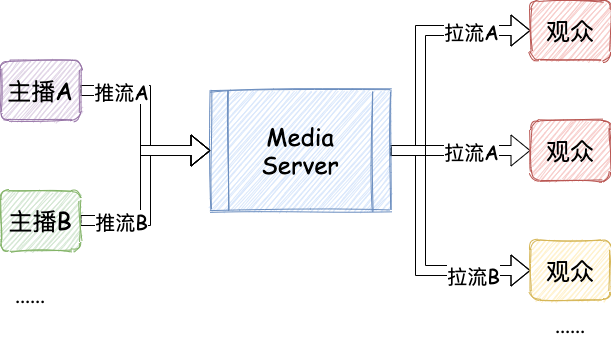

The diagram above was exported from draw.io. Its source (the exported page's mxGraphModel, read from the mxfile embedded in the PNG):
<mxGraphModel dx="1164" dy="680" grid="1" gridSize="10" guides="1" tooltips="1" connect="1" arrows="1" fold="1" page="1" pageScale="1" pageWidth="827" pageHeight="1169" math="0" shadow="0">
  <root>
    <mxCell id="vlAtAPHpOeGQ4r_B4i1N-0" />
    <mxCell id="vlAtAPHpOeGQ4r_B4i1N-1" parent="vlAtAPHpOeGQ4r_B4i1N-0" />
    <mxCell id="vlAtAPHpOeGQ4r_B4i1N-5" style="edgeStyle=orthogonalEdgeStyle;shape=flexArrow;rounded=0;sketch=0;orthogonalLoop=1;jettySize=auto;html=1;exitX=1;exitY=0.5;exitDx=0;exitDy=0;entryX=0;entryY=0.5;entryDx=0;entryDy=0;fontFamily=Comic Sans MS;fontSize=24;" edge="1" parent="vlAtAPHpOeGQ4r_B4i1N-1" source="vlAtAPHpOeGQ4r_B4i1N-2" target="vlAtAPHpOeGQ4r_B4i1N-3">
      <mxGeometry relative="1" as="geometry" />
    </mxCell>
    <mxCell id="vlAtAPHpOeGQ4r_B4i1N-6" value="推流A" style="edgeLabel;html=1;align=center;verticalAlign=middle;resizable=0;points=[];fontSize=20;fontFamily=Comic Sans MS;" vertex="1" connectable="0" parent="vlAtAPHpOeGQ4r_B4i1N-5">
      <mxGeometry x="-0.3167" y="2" relative="1" as="geometry">
        <mxPoint x="-27" as="offset" />
      </mxGeometry>
    </mxCell>
    <mxCell id="vlAtAPHpOeGQ4r_B4i1N-2" value="主播A" style="rounded=1;whiteSpace=wrap;html=1;labelBackgroundColor=none;sketch=1;fontFamily=Comic Sans MS;fontSize=24;fillColor=#e1d5e7;strokeColor=#9673a6;" vertex="1" parent="vlAtAPHpOeGQ4r_B4i1N-1">
      <mxGeometry x="150" y="300" width="80" height="60" as="geometry" />
    </mxCell>
    <mxCell id="vlAtAPHpOeGQ4r_B4i1N-14" style="edgeStyle=orthogonalEdgeStyle;shape=flexArrow;rounded=0;sketch=0;orthogonalLoop=1;jettySize=auto;html=1;exitX=1;exitY=0.5;exitDx=0;exitDy=0;entryX=0;entryY=0.5;entryDx=0;entryDy=0;fontFamily=Comic Sans MS;fontSize=20;" edge="1" parent="vlAtAPHpOeGQ4r_B4i1N-1" source="vlAtAPHpOeGQ4r_B4i1N-3" target="vlAtAPHpOeGQ4r_B4i1N-4">
      <mxGeometry relative="1" as="geometry">
        <Array as="points">
          <mxPoint x="570" y="390" />
          <mxPoint x="570" y="270" />
        </Array>
      </mxGeometry>
    </mxCell>
    <mxCell id="vlAtAPHpOeGQ4r_B4i1N-15" style="edgeStyle=orthogonalEdgeStyle;shape=flexArrow;rounded=0;sketch=0;orthogonalLoop=1;jettySize=auto;html=1;exitX=1;exitY=0.5;exitDx=0;exitDy=0;entryX=0;entryY=0.5;entryDx=0;entryDy=0;fontFamily=Comic Sans MS;fontSize=20;" edge="1" parent="vlAtAPHpOeGQ4r_B4i1N-1" source="vlAtAPHpOeGQ4r_B4i1N-3" target="vlAtAPHpOeGQ4r_B4i1N-9">
      <mxGeometry relative="1" as="geometry" />
    </mxCell>
    <mxCell id="vlAtAPHpOeGQ4r_B4i1N-19" style="edgeStyle=orthogonalEdgeStyle;shape=flexArrow;rounded=0;sketch=0;orthogonalLoop=1;jettySize=auto;html=1;exitX=1;exitY=0.5;exitDx=0;exitDy=0;entryX=0;entryY=0.5;entryDx=0;entryDy=0;fontFamily=Comic Sans MS;fontSize=20;" edge="1" parent="vlAtAPHpOeGQ4r_B4i1N-1" source="vlAtAPHpOeGQ4r_B4i1N-3" target="vlAtAPHpOeGQ4r_B4i1N-10">
      <mxGeometry relative="1" as="geometry">
        <Array as="points">
          <mxPoint x="570" y="390" />
          <mxPoint x="570" y="510" />
        </Array>
      </mxGeometry>
    </mxCell>
    <mxCell id="vlAtAPHpOeGQ4r_B4i1N-3" value="Media&lt;br&gt;Server" style="shape=process;whiteSpace=wrap;html=1;backgroundOutline=1;labelBackgroundColor=none;sketch=1;fontFamily=Comic Sans MS;fontSize=24;rotation=0;fillColor=#dae8fc;strokeColor=#6c8ebf;" vertex="1" parent="vlAtAPHpOeGQ4r_B4i1N-1">
      <mxGeometry x="360" y="330" width="180" height="120" as="geometry" />
    </mxCell>
    <mxCell id="vlAtAPHpOeGQ4r_B4i1N-4" value="观众" style="rounded=1;whiteSpace=wrap;html=1;labelBackgroundColor=none;sketch=1;fontFamily=Comic Sans MS;fontSize=24;fillColor=#f8cecc;strokeColor=#b85450;" vertex="1" parent="vlAtAPHpOeGQ4r_B4i1N-1">
      <mxGeometry x="680" y="240" width="80" height="60" as="geometry" />
    </mxCell>
    <mxCell id="vlAtAPHpOeGQ4r_B4i1N-9" value="观众" style="rounded=1;whiteSpace=wrap;html=1;labelBackgroundColor=none;sketch=1;fontFamily=Comic Sans MS;fontSize=24;fillColor=#f8cecc;strokeColor=#b85450;" vertex="1" parent="vlAtAPHpOeGQ4r_B4i1N-1">
      <mxGeometry x="680" y="360" width="80" height="60" as="geometry" />
    </mxCell>
    <mxCell id="vlAtAPHpOeGQ4r_B4i1N-10" value="观众" style="rounded=1;whiteSpace=wrap;html=1;labelBackgroundColor=none;sketch=1;fontFamily=Comic Sans MS;fontSize=24;fillColor=#fff2cc;strokeColor=#d6b656;" vertex="1" parent="vlAtAPHpOeGQ4r_B4i1N-1">
      <mxGeometry x="680" y="480" width="80" height="60" as="geometry" />
    </mxCell>
    <mxCell id="vlAtAPHpOeGQ4r_B4i1N-12" style="edgeStyle=orthogonalEdgeStyle;shape=flexArrow;rounded=0;sketch=0;orthogonalLoop=1;jettySize=auto;html=1;exitX=1;exitY=0.5;exitDx=0;exitDy=0;entryX=0;entryY=0.5;entryDx=0;entryDy=0;fontFamily=Comic Sans MS;fontSize=24;" edge="1" parent="vlAtAPHpOeGQ4r_B4i1N-1" source="vlAtAPHpOeGQ4r_B4i1N-11" target="vlAtAPHpOeGQ4r_B4i1N-3">
      <mxGeometry relative="1" as="geometry" />
    </mxCell>
    <mxCell id="vlAtAPHpOeGQ4r_B4i1N-13" value="&lt;font style=&quot;font-size: 20px;&quot;&gt;推流B&lt;/font&gt;" style="edgeLabel;html=1;align=center;verticalAlign=middle;resizable=0;points=[];fontSize=20;fontFamily=Comic Sans MS;" vertex="1" connectable="0" parent="vlAtAPHpOeGQ4r_B4i1N-12">
      <mxGeometry x="-0.51" y="-7" relative="1" as="geometry">
        <mxPoint x="-9" y="-7" as="offset" />
      </mxGeometry>
    </mxCell>
    <mxCell id="vlAtAPHpOeGQ4r_B4i1N-11" value="主播B" style="rounded=1;whiteSpace=wrap;html=1;labelBackgroundColor=none;sketch=1;fontFamily=Comic Sans MS;fontSize=24;fillColor=#d5e8d4;strokeColor=#82b366;" vertex="1" parent="vlAtAPHpOeGQ4r_B4i1N-1">
      <mxGeometry x="150" y="430" width="80" height="60" as="geometry" />
    </mxCell>
    <mxCell id="vlAtAPHpOeGQ4r_B4i1N-18" value="拉流A" style="edgeLabel;html=1;align=center;verticalAlign=middle;resizable=0;points=[];fontSize=20;fontFamily=Comic Sans MS;" vertex="1" connectable="0" parent="vlAtAPHpOeGQ4r_B4i1N-1">
      <mxGeometry x="620" y="390" as="geometry" />
    </mxCell>
    <mxCell id="vlAtAPHpOeGQ4r_B4i1N-20" value="拉流B" style="edgeLabel;html=1;align=center;verticalAlign=middle;resizable=0;points=[];fontSize=20;fontFamily=Comic Sans MS;" vertex="1" connectable="0" parent="vlAtAPHpOeGQ4r_B4i1N-1">
      <mxGeometry x="620" y="420" as="geometry">
        <mxPoint x="2" y="94" as="offset" />
      </mxGeometry>
    </mxCell>
    <mxCell id="vlAtAPHpOeGQ4r_B4i1N-21" value="拉流A" style="edgeLabel;html=1;align=center;verticalAlign=middle;resizable=0;points=[];fontSize=20;fontFamily=Comic Sans MS;" vertex="1" connectable="0" parent="vlAtAPHpOeGQ4r_B4i1N-1">
      <mxGeometry x="620" y="270" as="geometry" />
    </mxCell>
    <mxCell id="vlAtAPHpOeGQ4r_B4i1N-22" value="······" style="text;html=1;strokeColor=none;fillColor=none;align=center;verticalAlign=middle;whiteSpace=wrap;rounded=0;labelBackgroundColor=none;sketch=1;fontFamily=Comic Sans MS;fontSize=20;" vertex="1" parent="vlAtAPHpOeGQ4r_B4i1N-1">
      <mxGeometry x="160" y="530" width="40" height="20" as="geometry" />
    </mxCell>
    <mxCell id="vlAtAPHpOeGQ4r_B4i1N-23" value="······" style="text;html=1;strokeColor=none;fillColor=none;align=center;verticalAlign=middle;whiteSpace=wrap;rounded=0;labelBackgroundColor=none;sketch=1;fontFamily=Comic Sans MS;fontSize=20;" vertex="1" parent="vlAtAPHpOeGQ4r_B4i1N-1">
      <mxGeometry x="700" y="560" width="40" height="20" as="geometry" />
    </mxCell>
  </root>
</mxGraphModel>